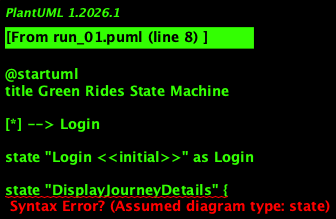

The diagram above was rendered by PlantUML. Its source (embedded in the PNG):
@startuml
title Green Rides State Machine

[*] --> Login

state "Login <<initial>>" as Login

state "DisplayJourneyDetails" {
  [*] --> ViewDetails
  state ViewDetails
  ViewDetails --> SelectOptions : activateDrivingMode
  ViewDetails --> SelectOptions : chooseOtherOptions
}

state SelectOptions {
  state "ActivateDrivingMode"
  state "ChooseOtherOptions"
  "ActivateDrivingMode" --> "DrivingMode" : enterDrivingMode
  "ChooseOtherOptions" --> "OtherOptions" : selectOptions
}

state "OtherOptions" {
  state "SelectPlaceToEat" {
    "SelectPlaceToEat" --> "ViewMenu" : viewMenu
    state ViewMenu
    ViewMenu --> "PlaceOrder" : placeOrder
    "PlaceOrder" --> "OrderPlaced" : orderPlaced
  }
  "OtherOptions" --> "OrderPlaced" : orderPlaced
}

state "OrderPlaced" : orderPlaced

state "DrivingMode" {
  state "InformAuthorities" : informAuthorities
  state "SendNotifications" : sendNotifications
  "DrivingMode" --> "InformAuthorities" : accidentDetected
  "DrivingMode" --> "SendNotifications" : sendNotificationsDuringDrive
}

state "SendNotificationsDuringDrive" : sendNotificationsDuringDrive

state "Feedback" : provideFeedback
"Feedback" --> "JourneyCompleted" : feedbackProvided

state "JourneyCompleted" : journeyCompleted : <<final>>

@enduml